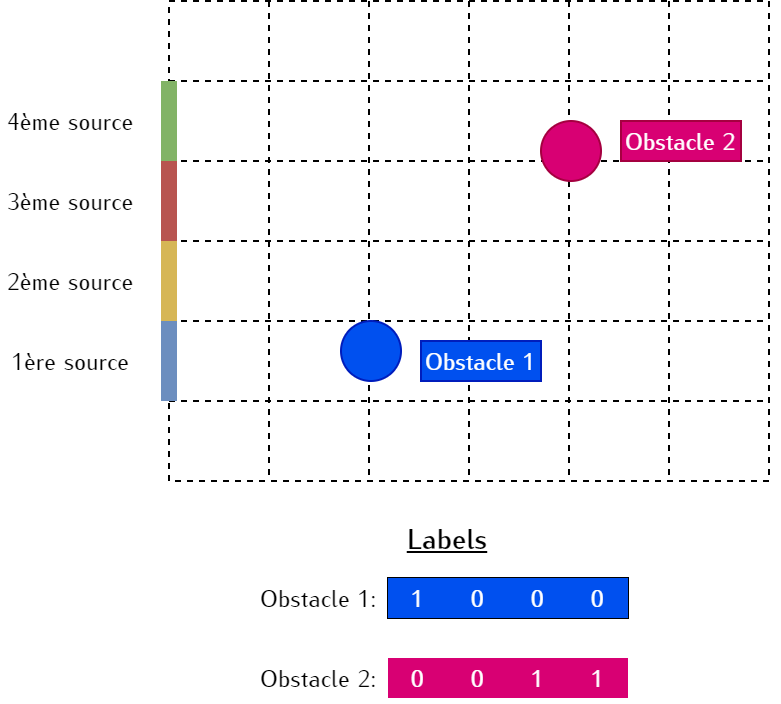

The diagram above was exported from draw.io. Its source (the exported page's mxGraphModel, read from the mxfile embedded in the PNG):
<mxGraphModel dx="536" dy="476" grid="1" gridSize="10" guides="1" tooltips="1" connect="1" arrows="1" fold="1" page="1" pageScale="1" pageWidth="827" pageHeight="1169" math="0" shadow="0">
  <root>
    <mxCell id="0" />
    <mxCell id="1" parent="0" />
    <mxCell id="DWT9AH8UGLBXx0l7ka1a-1" value="" style="shape=table;html=1;whiteSpace=wrap;startSize=0;container=1;collapsible=0;childLayout=tableLayout;dashed=1;" vertex="1" parent="1">
      <mxGeometry x="264" y="340" width="300" height="240" as="geometry" />
    </mxCell>
    <mxCell id="DWT9AH8UGLBXx0l7ka1a-2" value="" style="shape=partialRectangle;html=1;whiteSpace=wrap;collapsible=0;dropTarget=0;pointerEvents=0;fillColor=none;top=0;left=0;bottom=0;right=0;points=[[0,0.5],[1,0.5]];portConstraint=eastwest;" vertex="1" parent="DWT9AH8UGLBXx0l7ka1a-1">
      <mxGeometry width="300" height="40" as="geometry" />
    </mxCell>
    <mxCell id="DWT9AH8UGLBXx0l7ka1a-3" value="" style="shape=partialRectangle;html=1;whiteSpace=wrap;connectable=0;overflow=hidden;fillColor=none;top=0;left=0;bottom=0;right=0;" vertex="1" parent="DWT9AH8UGLBXx0l7ka1a-2">
      <mxGeometry width="50" height="40" as="geometry" />
    </mxCell>
    <mxCell id="DWT9AH8UGLBXx0l7ka1a-4" value="" style="shape=partialRectangle;html=1;whiteSpace=wrap;connectable=0;overflow=hidden;fillColor=none;top=0;left=0;bottom=0;right=0;" vertex="1" parent="DWT9AH8UGLBXx0l7ka1a-2">
      <mxGeometry x="50" width="50" height="40" as="geometry" />
    </mxCell>
    <mxCell id="DWT9AH8UGLBXx0l7ka1a-5" value="" style="shape=partialRectangle;html=1;whiteSpace=wrap;connectable=0;overflow=hidden;fillColor=none;top=0;left=0;bottom=0;right=0;" vertex="1" parent="DWT9AH8UGLBXx0l7ka1a-2">
      <mxGeometry x="100" width="50" height="40" as="geometry" />
    </mxCell>
    <mxCell id="DWT9AH8UGLBXx0l7ka1a-6" value="" style="shape=partialRectangle;html=1;whiteSpace=wrap;connectable=0;overflow=hidden;fillColor=none;top=0;left=0;bottom=0;right=0;" vertex="1" parent="DWT9AH8UGLBXx0l7ka1a-2">
      <mxGeometry x="150" width="50" height="40" as="geometry" />
    </mxCell>
    <mxCell id="DWT9AH8UGLBXx0l7ka1a-7" value="" style="shape=partialRectangle;html=1;whiteSpace=wrap;connectable=0;overflow=hidden;fillColor=none;top=0;left=0;bottom=0;right=0;" vertex="1" parent="DWT9AH8UGLBXx0l7ka1a-2">
      <mxGeometry x="200" width="50" height="40" as="geometry" />
    </mxCell>
    <mxCell id="DWT9AH8UGLBXx0l7ka1a-8" value="" style="shape=partialRectangle;html=1;whiteSpace=wrap;connectable=0;overflow=hidden;fillColor=none;top=0;left=0;bottom=0;right=0;" vertex="1" parent="DWT9AH8UGLBXx0l7ka1a-2">
      <mxGeometry x="250" width="50" height="40" as="geometry" />
    </mxCell>
    <mxCell id="DWT9AH8UGLBXx0l7ka1a-9" value="" style="shape=partialRectangle;html=1;whiteSpace=wrap;collapsible=0;dropTarget=0;pointerEvents=0;fillColor=none;top=0;left=0;bottom=0;right=0;points=[[0,0.5],[1,0.5]];portConstraint=eastwest;" vertex="1" parent="DWT9AH8UGLBXx0l7ka1a-1">
      <mxGeometry y="40" width="300" height="40" as="geometry" />
    </mxCell>
    <mxCell id="DWT9AH8UGLBXx0l7ka1a-10" value="" style="shape=partialRectangle;html=1;whiteSpace=wrap;connectable=0;overflow=hidden;fillColor=none;top=0;left=0;bottom=0;right=0;dashed=1;" vertex="1" parent="DWT9AH8UGLBXx0l7ka1a-9">
      <mxGeometry width="50" height="40" as="geometry" />
    </mxCell>
    <mxCell id="DWT9AH8UGLBXx0l7ka1a-11" value="" style="shape=partialRectangle;html=1;whiteSpace=wrap;connectable=0;overflow=hidden;fillColor=none;top=0;left=0;bottom=0;right=0;dashed=1;" vertex="1" parent="DWT9AH8UGLBXx0l7ka1a-9">
      <mxGeometry x="50" width="50" height="40" as="geometry" />
    </mxCell>
    <mxCell id="DWT9AH8UGLBXx0l7ka1a-12" value="" style="shape=partialRectangle;html=1;whiteSpace=wrap;connectable=0;overflow=hidden;fillColor=none;top=0;left=0;bottom=0;right=0;dashed=1;" vertex="1" parent="DWT9AH8UGLBXx0l7ka1a-9">
      <mxGeometry x="100" width="50" height="40" as="geometry" />
    </mxCell>
    <mxCell id="DWT9AH8UGLBXx0l7ka1a-13" value="" style="shape=partialRectangle;html=1;whiteSpace=wrap;connectable=0;overflow=hidden;fillColor=none;top=0;left=0;bottom=0;right=0;dashed=1;" vertex="1" parent="DWT9AH8UGLBXx0l7ka1a-9">
      <mxGeometry x="150" width="50" height="40" as="geometry" />
    </mxCell>
    <mxCell id="DWT9AH8UGLBXx0l7ka1a-14" value="" style="shape=partialRectangle;html=1;whiteSpace=wrap;connectable=0;overflow=hidden;fillColor=none;top=0;left=0;bottom=0;right=0;dashed=1;" vertex="1" parent="DWT9AH8UGLBXx0l7ka1a-9">
      <mxGeometry x="200" width="50" height="40" as="geometry" />
    </mxCell>
    <mxCell id="DWT9AH8UGLBXx0l7ka1a-15" value="" style="shape=partialRectangle;html=1;whiteSpace=wrap;connectable=0;overflow=hidden;fillColor=none;top=0;left=0;bottom=0;right=0;dashed=1;dashPattern=1 4;" vertex="1" parent="DWT9AH8UGLBXx0l7ka1a-9">
      <mxGeometry x="250" width="50" height="40" as="geometry" />
    </mxCell>
    <mxCell id="DWT9AH8UGLBXx0l7ka1a-16" value="" style="shape=partialRectangle;html=1;whiteSpace=wrap;collapsible=0;dropTarget=0;pointerEvents=0;fillColor=none;top=0;left=0;bottom=0;right=0;points=[[0,0.5],[1,0.5]];portConstraint=eastwest;" vertex="1" parent="DWT9AH8UGLBXx0l7ka1a-1">
      <mxGeometry y="80" width="300" height="40" as="geometry" />
    </mxCell>
    <mxCell id="DWT9AH8UGLBXx0l7ka1a-17" value="" style="shape=partialRectangle;html=1;whiteSpace=wrap;connectable=0;overflow=hidden;fillColor=none;top=0;left=0;bottom=0;right=0;dashed=1;" vertex="1" parent="DWT9AH8UGLBXx0l7ka1a-16">
      <mxGeometry width="50" height="40" as="geometry" />
    </mxCell>
    <mxCell id="DWT9AH8UGLBXx0l7ka1a-18" value="" style="shape=partialRectangle;html=1;whiteSpace=wrap;connectable=0;overflow=hidden;fillColor=none;top=0;left=0;bottom=0;right=0;dashed=1;" vertex="1" parent="DWT9AH8UGLBXx0l7ka1a-16">
      <mxGeometry x="50" width="50" height="40" as="geometry" />
    </mxCell>
    <mxCell id="DWT9AH8UGLBXx0l7ka1a-19" value="" style="shape=partialRectangle;html=1;whiteSpace=wrap;connectable=0;overflow=hidden;fillColor=none;top=0;left=0;bottom=0;right=0;dashed=1;" vertex="1" parent="DWT9AH8UGLBXx0l7ka1a-16">
      <mxGeometry x="100" width="50" height="40" as="geometry" />
    </mxCell>
    <mxCell id="DWT9AH8UGLBXx0l7ka1a-20" value="" style="shape=partialRectangle;html=1;whiteSpace=wrap;connectable=0;overflow=hidden;fillColor=none;top=0;left=0;bottom=0;right=0;dashed=1;" vertex="1" parent="DWT9AH8UGLBXx0l7ka1a-16">
      <mxGeometry x="150" width="50" height="40" as="geometry" />
    </mxCell>
    <mxCell id="DWT9AH8UGLBXx0l7ka1a-21" value="" style="shape=partialRectangle;html=1;whiteSpace=wrap;connectable=0;overflow=hidden;fillColor=none;top=0;left=0;bottom=0;right=0;dashed=1;" vertex="1" parent="DWT9AH8UGLBXx0l7ka1a-16">
      <mxGeometry x="200" width="50" height="40" as="geometry" />
    </mxCell>
    <mxCell id="DWT9AH8UGLBXx0l7ka1a-22" value="" style="shape=partialRectangle;html=1;whiteSpace=wrap;connectable=0;overflow=hidden;fillColor=none;top=0;left=0;bottom=0;right=0;" vertex="1" parent="DWT9AH8UGLBXx0l7ka1a-16">
      <mxGeometry x="250" width="50" height="40" as="geometry" />
    </mxCell>
    <mxCell id="DWT9AH8UGLBXx0l7ka1a-23" value="" style="shape=partialRectangle;html=1;whiteSpace=wrap;collapsible=0;dropTarget=0;pointerEvents=0;fillColor=none;top=0;left=0;bottom=0;right=0;points=[[0,0.5],[1,0.5]];portConstraint=eastwest;" vertex="1" parent="DWT9AH8UGLBXx0l7ka1a-1">
      <mxGeometry y="120" width="300" height="40" as="geometry" />
    </mxCell>
    <mxCell id="DWT9AH8UGLBXx0l7ka1a-24" value="" style="shape=partialRectangle;html=1;whiteSpace=wrap;connectable=0;overflow=hidden;fillColor=none;top=0;left=0;bottom=0;right=0;dashed=1;" vertex="1" parent="DWT9AH8UGLBXx0l7ka1a-23">
      <mxGeometry width="50" height="40" as="geometry" />
    </mxCell>
    <mxCell id="DWT9AH8UGLBXx0l7ka1a-25" value="" style="shape=partialRectangle;html=1;whiteSpace=wrap;connectable=0;overflow=hidden;fillColor=none;top=0;left=0;bottom=0;right=0;dashed=1;" vertex="1" parent="DWT9AH8UGLBXx0l7ka1a-23">
      <mxGeometry x="50" width="50" height="40" as="geometry" />
    </mxCell>
    <mxCell id="DWT9AH8UGLBXx0l7ka1a-26" value="" style="shape=partialRectangle;html=1;whiteSpace=wrap;connectable=0;overflow=hidden;fillColor=none;top=0;left=0;bottom=0;right=0;dashed=1;" vertex="1" parent="DWT9AH8UGLBXx0l7ka1a-23">
      <mxGeometry x="100" width="50" height="40" as="geometry" />
    </mxCell>
    <mxCell id="DWT9AH8UGLBXx0l7ka1a-27" value="" style="shape=partialRectangle;html=1;whiteSpace=wrap;connectable=0;overflow=hidden;fillColor=none;top=0;left=0;bottom=0;right=0;dashed=1;" vertex="1" parent="DWT9AH8UGLBXx0l7ka1a-23">
      <mxGeometry x="150" width="50" height="40" as="geometry" />
    </mxCell>
    <mxCell id="DWT9AH8UGLBXx0l7ka1a-28" value="" style="shape=partialRectangle;html=1;whiteSpace=wrap;connectable=0;overflow=hidden;fillColor=none;top=0;left=0;bottom=0;right=0;dashed=1;" vertex="1" parent="DWT9AH8UGLBXx0l7ka1a-23">
      <mxGeometry x="200" width="50" height="40" as="geometry" />
    </mxCell>
    <mxCell id="DWT9AH8UGLBXx0l7ka1a-29" value="" style="shape=partialRectangle;html=1;whiteSpace=wrap;connectable=0;overflow=hidden;fillColor=none;top=0;left=0;bottom=0;right=0;" vertex="1" parent="DWT9AH8UGLBXx0l7ka1a-23">
      <mxGeometry x="250" width="50" height="40" as="geometry" />
    </mxCell>
    <mxCell id="DWT9AH8UGLBXx0l7ka1a-30" value="" style="shape=partialRectangle;html=1;whiteSpace=wrap;collapsible=0;dropTarget=0;pointerEvents=0;fillColor=none;top=0;left=0;bottom=0;right=0;points=[[0,0.5],[1,0.5]];portConstraint=eastwest;" vertex="1" parent="DWT9AH8UGLBXx0l7ka1a-1">
      <mxGeometry y="160" width="300" height="40" as="geometry" />
    </mxCell>
    <mxCell id="DWT9AH8UGLBXx0l7ka1a-31" value="" style="shape=partialRectangle;html=1;whiteSpace=wrap;connectable=0;overflow=hidden;fillColor=none;top=0;left=0;bottom=0;right=0;dashed=1;" vertex="1" parent="DWT9AH8UGLBXx0l7ka1a-30">
      <mxGeometry width="50" height="40" as="geometry" />
    </mxCell>
    <mxCell id="DWT9AH8UGLBXx0l7ka1a-32" value="" style="shape=partialRectangle;html=1;whiteSpace=wrap;connectable=0;overflow=hidden;fillColor=none;top=0;left=0;bottom=0;right=0;dashed=1;" vertex="1" parent="DWT9AH8UGLBXx0l7ka1a-30">
      <mxGeometry x="50" width="50" height="40" as="geometry" />
    </mxCell>
    <mxCell id="DWT9AH8UGLBXx0l7ka1a-33" value="" style="shape=partialRectangle;html=1;whiteSpace=wrap;connectable=0;overflow=hidden;fillColor=none;top=0;left=0;bottom=0;right=0;dashed=1;" vertex="1" parent="DWT9AH8UGLBXx0l7ka1a-30">
      <mxGeometry x="100" width="50" height="40" as="geometry" />
    </mxCell>
    <mxCell id="DWT9AH8UGLBXx0l7ka1a-34" value="" style="shape=partialRectangle;html=1;whiteSpace=wrap;connectable=0;overflow=hidden;fillColor=none;top=0;left=0;bottom=0;right=0;dashed=1;" vertex="1" parent="DWT9AH8UGLBXx0l7ka1a-30">
      <mxGeometry x="150" width="50" height="40" as="geometry" />
    </mxCell>
    <mxCell id="DWT9AH8UGLBXx0l7ka1a-35" value="" style="shape=partialRectangle;html=1;whiteSpace=wrap;connectable=0;overflow=hidden;fillColor=none;top=0;left=0;bottom=0;right=0;dashed=1;" vertex="1" parent="DWT9AH8UGLBXx0l7ka1a-30">
      <mxGeometry x="200" width="50" height="40" as="geometry" />
    </mxCell>
    <mxCell id="DWT9AH8UGLBXx0l7ka1a-36" value="" style="shape=partialRectangle;html=1;whiteSpace=wrap;connectable=0;overflow=hidden;fillColor=none;top=0;left=0;bottom=0;right=0;" vertex="1" parent="DWT9AH8UGLBXx0l7ka1a-30">
      <mxGeometry x="250" width="50" height="40" as="geometry" />
    </mxCell>
    <mxCell id="DWT9AH8UGLBXx0l7ka1a-37" value="" style="shape=partialRectangle;html=1;whiteSpace=wrap;collapsible=0;dropTarget=0;pointerEvents=0;fillColor=none;top=0;left=0;bottom=0;right=0;points=[[0,0.5],[1,0.5]];portConstraint=eastwest;" vertex="1" parent="DWT9AH8UGLBXx0l7ka1a-1">
      <mxGeometry y="200" width="300" height="40" as="geometry" />
    </mxCell>
    <mxCell id="DWT9AH8UGLBXx0l7ka1a-38" value="" style="shape=partialRectangle;html=1;whiteSpace=wrap;connectable=0;overflow=hidden;fillColor=none;top=0;left=0;bottom=0;right=0;" vertex="1" parent="DWT9AH8UGLBXx0l7ka1a-37">
      <mxGeometry width="50" height="40" as="geometry" />
    </mxCell>
    <mxCell id="DWT9AH8UGLBXx0l7ka1a-39" value="" style="shape=partialRectangle;html=1;whiteSpace=wrap;connectable=0;overflow=hidden;fillColor=none;top=0;left=0;bottom=0;right=0;" vertex="1" parent="DWT9AH8UGLBXx0l7ka1a-37">
      <mxGeometry x="50" width="50" height="40" as="geometry" />
    </mxCell>
    <mxCell id="DWT9AH8UGLBXx0l7ka1a-40" value="" style="shape=partialRectangle;html=1;whiteSpace=wrap;connectable=0;overflow=hidden;fillColor=none;top=0;left=0;bottom=0;right=0;" vertex="1" parent="DWT9AH8UGLBXx0l7ka1a-37">
      <mxGeometry x="100" width="50" height="40" as="geometry" />
    </mxCell>
    <mxCell id="DWT9AH8UGLBXx0l7ka1a-41" value="" style="shape=partialRectangle;html=1;whiteSpace=wrap;connectable=0;overflow=hidden;fillColor=none;top=0;left=0;bottom=0;right=0;" vertex="1" parent="DWT9AH8UGLBXx0l7ka1a-37">
      <mxGeometry x="150" width="50" height="40" as="geometry" />
    </mxCell>
    <mxCell id="DWT9AH8UGLBXx0l7ka1a-42" value="" style="shape=partialRectangle;html=1;whiteSpace=wrap;connectable=0;overflow=hidden;fillColor=none;top=0;left=0;bottom=0;right=0;" vertex="1" parent="DWT9AH8UGLBXx0l7ka1a-37">
      <mxGeometry x="200" width="50" height="40" as="geometry" />
    </mxCell>
    <mxCell id="DWT9AH8UGLBXx0l7ka1a-43" value="" style="shape=partialRectangle;html=1;whiteSpace=wrap;connectable=0;overflow=hidden;fillColor=none;top=0;left=0;bottom=0;right=0;" vertex="1" parent="DWT9AH8UGLBXx0l7ka1a-37">
      <mxGeometry x="250" width="50" height="40" as="geometry" />
    </mxCell>
    <mxCell id="DWT9AH8UGLBXx0l7ka1a-45" value="" style="endArrow=none;html=1;strokeWidth=8;fillColor=#f8cecc;strokeColor=#b85450;" edge="1" parent="1">
      <mxGeometry width="50" height="50" relative="1" as="geometry">
        <mxPoint x="264" y="460" as="sourcePoint" />
        <mxPoint x="264" y="420" as="targetPoint" />
      </mxGeometry>
    </mxCell>
    <mxCell id="DWT9AH8UGLBXx0l7ka1a-46" value="" style="endArrow=none;html=1;strokeWidth=8;fillColor=#fff2cc;strokeColor=#d6b656;" edge="1" parent="1">
      <mxGeometry width="50" height="50" relative="1" as="geometry">
        <mxPoint x="264" y="500" as="sourcePoint" />
        <mxPoint x="264" y="460" as="targetPoint" />
      </mxGeometry>
    </mxCell>
    <mxCell id="DWT9AH8UGLBXx0l7ka1a-47" value="" style="endArrow=none;html=1;strokeWidth=8;fillColor=#dae8fc;strokeColor=#6c8ebf;" edge="1" parent="1">
      <mxGeometry width="50" height="50" relative="1" as="geometry">
        <mxPoint x="264" y="540" as="sourcePoint" />
        <mxPoint x="264" y="500" as="targetPoint" />
      </mxGeometry>
    </mxCell>
    <mxCell id="DWT9AH8UGLBXx0l7ka1a-44" value="" style="endArrow=none;html=1;strokeWidth=8;fillColor=#d5e8d4;strokeColor=#82b366;" edge="1" parent="1">
      <mxGeometry width="50" height="50" relative="1" as="geometry">
        <mxPoint x="264" y="420" as="sourcePoint" />
        <mxPoint x="264" y="380" as="targetPoint" />
      </mxGeometry>
    </mxCell>
    <mxCell id="DWT9AH8UGLBXx0l7ka1a-48" value="" style="ellipse;whiteSpace=wrap;html=1;aspect=fixed;fillColor=#0050ef;strokeColor=#001DBC;fontColor=#ffffff;" vertex="1" parent="1">
      <mxGeometry x="350" y="500" width="30" height="30" as="geometry" />
    </mxCell>
    <mxCell id="DWT9AH8UGLBXx0l7ka1a-49" value="" style="ellipse;whiteSpace=wrap;html=1;aspect=fixed;fillColor=#d80073;strokeColor=#A50040;fontColor=#ffffff;" vertex="1" parent="1">
      <mxGeometry x="450" y="400" width="30" height="30" as="geometry" />
    </mxCell>
    <mxCell id="DWT9AH8UGLBXx0l7ka1a-50" value="&lt;font face=&quot;Iwona&quot;&gt;1ère source&lt;/font&gt;" style="text;html=1;strokeColor=none;fillColor=none;align=center;verticalAlign=middle;whiteSpace=wrap;rounded=0;" vertex="1" parent="1">
      <mxGeometry x="180" y="510" width="70" height="20" as="geometry" />
    </mxCell>
    <mxCell id="DWT9AH8UGLBXx0l7ka1a-51" value="&lt;font face=&quot;Iwona&quot;&gt;2ème source&lt;/font&gt;" style="text;html=1;strokeColor=none;fillColor=none;align=center;verticalAlign=middle;whiteSpace=wrap;rounded=0;" vertex="1" parent="1">
      <mxGeometry x="180" y="470" width="70" height="20" as="geometry" />
    </mxCell>
    <mxCell id="DWT9AH8UGLBXx0l7ka1a-52" value="&lt;font face=&quot;Iwona&quot;&gt;3ème source&lt;/font&gt;" style="text;html=1;strokeColor=none;fillColor=none;align=center;verticalAlign=middle;whiteSpace=wrap;rounded=0;" vertex="1" parent="1">
      <mxGeometry x="180" y="430" width="70" height="20" as="geometry" />
    </mxCell>
    <mxCell id="DWT9AH8UGLBXx0l7ka1a-53" value="&lt;font face=&quot;Iwona&quot;&gt;4ème source&lt;/font&gt;" style="text;html=1;strokeColor=none;fillColor=none;align=center;verticalAlign=middle;whiteSpace=wrap;rounded=0;" vertex="1" parent="1">
      <mxGeometry x="180" y="390" width="70" height="20" as="geometry" />
    </mxCell>
    <mxCell id="DWT9AH8UGLBXx0l7ka1a-60" value="" style="shape=partialRectangle;html=1;whiteSpace=wrap;collapsible=0;dropTarget=0;pointerEvents=0;fillColor=#d80073;top=0;left=0;bottom=0;right=0;points=[[0,0.5],[1,0.5]];portConstraint=eastwest;strokeColor=#A50040;fontColor=#ffffff;" vertex="1" parent="1">
      <mxGeometry x="650" y="480" width="120" height="20" as="geometry" />
    </mxCell>
    <mxCell id="DWT9AH8UGLBXx0l7ka1a-61" value="&lt;font face=&quot;Iwona&quot;&gt;0&lt;/font&gt;" style="shape=partialRectangle;html=1;whiteSpace=wrap;connectable=0;overflow=hidden;fillColor=#d80073;top=0;left=0;bottom=0;right=0;strokeColor=#A50040;fontColor=#ffffff;" vertex="1" parent="DWT9AH8UGLBXx0l7ka1a-60">
      <mxGeometry width="30" height="20" as="geometry" />
    </mxCell>
    <mxCell id="DWT9AH8UGLBXx0l7ka1a-62" value="&lt;font face=&quot;Iwona&quot;&gt;0&lt;/font&gt;" style="shape=partialRectangle;html=1;whiteSpace=wrap;connectable=0;overflow=hidden;fillColor=#d80073;top=0;left=0;bottom=0;right=0;strokeColor=#A50040;fontColor=#ffffff;" vertex="1" parent="DWT9AH8UGLBXx0l7ka1a-60">
      <mxGeometry x="30" width="30" height="20" as="geometry" />
    </mxCell>
    <mxCell id="DWT9AH8UGLBXx0l7ka1a-63" value="&lt;font face=&quot;Iwona&quot;&gt;1&lt;/font&gt;" style="shape=partialRectangle;html=1;whiteSpace=wrap;connectable=0;overflow=hidden;fillColor=#d80073;top=0;left=0;bottom=0;right=0;strokeColor=#A50040;fontColor=#ffffff;" vertex="1" parent="DWT9AH8UGLBXx0l7ka1a-60">
      <mxGeometry x="60" width="30" height="20" as="geometry" />
    </mxCell>
    <mxCell id="DWT9AH8UGLBXx0l7ka1a-64" value="&lt;font face=&quot;Iwona&quot;&gt;1&lt;/font&gt;" style="shape=partialRectangle;html=1;whiteSpace=wrap;connectable=0;overflow=hidden;fillColor=#d80073;top=0;left=0;bottom=0;right=0;strokeColor=#A50040;fontColor=#ffffff;" vertex="1" parent="DWT9AH8UGLBXx0l7ka1a-60">
      <mxGeometry x="90" width="30" height="20" as="geometry" />
    </mxCell>
    <mxCell id="DWT9AH8UGLBXx0l7ka1a-68" value="&lt;font face=&quot;Iwona&quot;&gt;Obstacle 1&lt;/font&gt;" style="text;html=1;strokeColor=#001DBC;fillColor=#0050ef;align=center;verticalAlign=middle;whiteSpace=wrap;rounded=0;fontColor=#ffffff;" vertex="1" parent="1">
      <mxGeometry x="390" y="510" width="60" height="20" as="geometry" />
    </mxCell>
    <mxCell id="DWT9AH8UGLBXx0l7ka1a-69" value="&lt;font face=&quot;Iwona&quot;&gt;Obstacle 2&lt;/font&gt;" style="text;html=1;strokeColor=#A50040;fillColor=#d80073;align=center;verticalAlign=middle;whiteSpace=wrap;rounded=0;fontColor=#ffffff;" vertex="1" parent="1">
      <mxGeometry x="490" y="400" width="60" height="20" as="geometry" />
    </mxCell>
    <mxCell id="DWT9AH8UGLBXx0l7ka1a-70" value="&lt;font face=&quot;Iwona&quot; style=&quot;font-size: 14px&quot;&gt;&lt;b&gt;&lt;u&gt;Labels&lt;/u&gt;&lt;/b&gt;&lt;/font&gt;" style="text;html=1;strokeColor=none;fillColor=none;align=center;verticalAlign=middle;whiteSpace=wrap;rounded=0;" vertex="1" parent="1">
      <mxGeometry x="660" y="410" width="40" height="20" as="geometry" />
    </mxCell>
    <mxCell id="DWT9AH8UGLBXx0l7ka1a-71" value="&lt;font face=&quot;Iwona&quot;&gt;Obstacle 1:&lt;/font&gt;" style="text;html=1;align=center;verticalAlign=middle;resizable=0;points=[];autosize=1;" vertex="1" parent="1">
      <mxGeometry x="580" y="440" width="70" height="20" as="geometry" />
    </mxCell>
    <mxCell id="DWT9AH8UGLBXx0l7ka1a-72" value="&lt;font face=&quot;Iwona&quot;&gt;Obstacle 2:&lt;/font&gt;" style="text;html=1;align=center;verticalAlign=middle;resizable=0;points=[];autosize=1;" vertex="1" parent="1">
      <mxGeometry x="580" y="480" width="70" height="20" as="geometry" />
    </mxCell>
    <mxCell id="DWT9AH8UGLBXx0l7ka1a-54" value="" style="shape=table;html=1;whiteSpace=wrap;startSize=0;container=1;collapsible=0;childLayout=tableLayout;" vertex="1" parent="1">
      <mxGeometry x="650" y="440" width="120" height="20" as="geometry" />
    </mxCell>
    <mxCell id="DWT9AH8UGLBXx0l7ka1a-55" value="" style="shape=partialRectangle;html=1;whiteSpace=wrap;collapsible=0;dropTarget=0;pointerEvents=0;fillColor=none;top=0;left=0;bottom=0;right=0;points=[[0,0.5],[1,0.5]];portConstraint=eastwest;" vertex="1" parent="DWT9AH8UGLBXx0l7ka1a-54">
      <mxGeometry width="120" height="20" as="geometry" />
    </mxCell>
    <mxCell id="DWT9AH8UGLBXx0l7ka1a-56" value="&lt;font face=&quot;Iwona&quot;&gt;1&lt;/font&gt;" style="shape=partialRectangle;html=1;whiteSpace=wrap;connectable=0;overflow=hidden;fillColor=#0050ef;top=0;left=0;bottom=0;right=0;strokeColor=#001DBC;fontColor=#ffffff;" vertex="1" parent="DWT9AH8UGLBXx0l7ka1a-55">
      <mxGeometry width="30" height="20" as="geometry" />
    </mxCell>
    <mxCell id="DWT9AH8UGLBXx0l7ka1a-57" value="&lt;font face=&quot;Iwona&quot;&gt;0&lt;/font&gt;" style="shape=partialRectangle;html=1;whiteSpace=wrap;connectable=0;overflow=hidden;fillColor=#0050ef;top=0;left=0;bottom=0;right=0;strokeColor=#001DBC;fontColor=#ffffff;" vertex="1" parent="DWT9AH8UGLBXx0l7ka1a-55">
      <mxGeometry x="30" width="30" height="20" as="geometry" />
    </mxCell>
    <mxCell id="DWT9AH8UGLBXx0l7ka1a-58" value="&lt;font face=&quot;Iwona&quot;&gt;0&lt;/font&gt;" style="shape=partialRectangle;html=1;whiteSpace=wrap;connectable=0;overflow=hidden;fillColor=#0050ef;top=0;left=0;bottom=0;right=0;strokeColor=#001DBC;fontColor=#ffffff;" vertex="1" parent="DWT9AH8UGLBXx0l7ka1a-55">
      <mxGeometry x="60" width="30" height="20" as="geometry" />
    </mxCell>
    <mxCell id="DWT9AH8UGLBXx0l7ka1a-59" value="&lt;font face=&quot;Iwona&quot;&gt;0&lt;/font&gt;" style="shape=partialRectangle;html=1;whiteSpace=wrap;connectable=0;overflow=hidden;fillColor=#0050ef;top=0;left=0;bottom=0;right=0;strokeColor=#001DBC;fontColor=#ffffff;" vertex="1" parent="DWT9AH8UGLBXx0l7ka1a-55">
      <mxGeometry x="90" width="30" height="20" as="geometry" />
    </mxCell>
  </root>
</mxGraphModel>